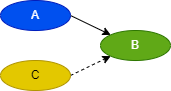

The diagram above was exported from draw.io. Its source (the exported page's mxGraphModel, read from the mxfile embedded in the PNG):
<mxGraphModel dx="1204" dy="790" grid="1" gridSize="10" guides="1" tooltips="1" connect="1" arrows="1" fold="1" page="1" pageScale="1" pageWidth="827" pageHeight="1169" math="0" shadow="0">
  <root>
    <mxCell id="0" />
    <mxCell id="1" parent="0" />
    <mxCell id="63" style="edgeStyle=none;html=1;exitX=1;exitY=0.5;exitDx=0;exitDy=0;entryX=0;entryY=0;entryDx=0;entryDy=0;" parent="1" source="58" target="60" edge="1">
      <mxGeometry relative="1" as="geometry">
        <mxPoint x="330" y="145" as="targetPoint" />
      </mxGeometry>
    </mxCell>
    <mxCell id="58" value="A" style="ellipse;whiteSpace=wrap;html=1;fillColor=#0050ef;fontColor=#ffffff;strokeColor=#001DBC;" parent="1" vertex="1">
      <mxGeometry x="220" y="130" width="70" height="30" as="geometry" />
    </mxCell>
    <mxCell id="64" style="edgeStyle=none;html=1;exitX=1;exitY=0.5;exitDx=0;exitDy=0;entryX=0;entryY=1;entryDx=0;entryDy=0;dashed=1;" parent="1" source="65" target="60" edge="1">
      <mxGeometry relative="1" as="geometry">
        <mxPoint x="400" y="145" as="sourcePoint" />
      </mxGeometry>
    </mxCell>
    <mxCell id="60" value="B" style="ellipse;whiteSpace=wrap;html=1;fillColor=#60a917;fontColor=#ffffff;strokeColor=#2D7600;" parent="1" vertex="1">
      <mxGeometry x="320" y="160" width="70" height="30" as="geometry" />
    </mxCell>
    <mxCell id="65" value="C" style="ellipse;whiteSpace=wrap;html=1;fillColor=#e3c800;fontColor=#000000;strokeColor=#B09500;" parent="1" vertex="1">
      <mxGeometry x="220" y="190" width="70" height="30" as="geometry" />
    </mxCell>
  </root>
</mxGraphModel>